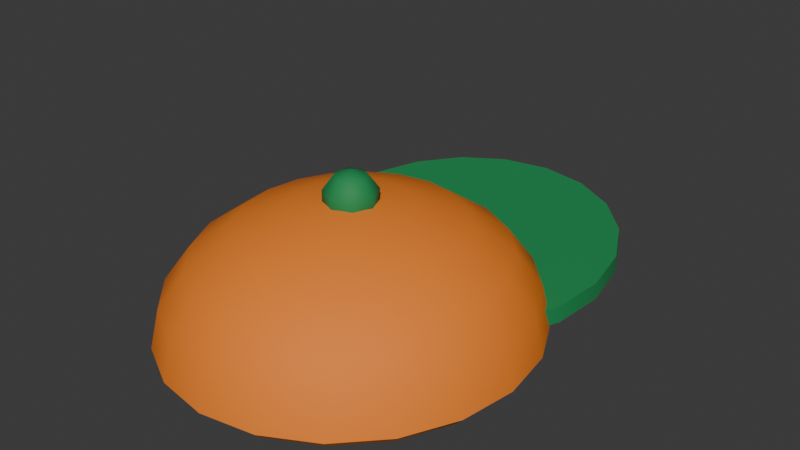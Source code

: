 # Source: acc_cap.blend  (saved by Blender 5.3.31; exported with 4.5.12 LTS)
import bpy
from mathutils import Matrix  # noqa: F401  (used for matrix-valued properties, if any)

bpy.ops.wm.read_factory_settings(use_empty=True)
scene = bpy.context.scene
scene.name = 'Scene'

# ---- collections
col_collection = bpy.data.collections.new('Collection'); scene.collection.children.link(col_collection)

# ---- materials (node trees are filled in below, after node groups)
mat_cap = bpy.data.materials.new('Cap')
mat_cap.diffuse_color = (0.9131, 0.2232, 0.0137, 1.0)
mat_visor = bpy.data.materials.new('Visor')
mat_visor.diffuse_color = (0.0137, 0.2542, 0.07227, 1.0)

# ---- material node trees
mat_cap.use_nodes = True; mat_cap.node_tree.nodes.clear()
_N = mat_cap.node_tree.nodes; _L = mat_cap.node_tree.links
n0 = _N.new('ShaderNodeBsdfPrincipled'); n0.name = 'Principled BSDF'; n0.location = (-200, 100)
n0.inputs[0].default_value = (0.9131, 0.2232, 0.0137, 1.0)
n0.inputs[2].default_value = 0.75
n0.inputs[10].default_value = 0.005
n1 = _N.new('ShaderNodeOutputMaterial'); n1.name = 'Material Output'; n1.location = (200, 100)
_L.new(n0.outputs[0], n1.inputs[0])
n1.is_active_output = True
mat_visor.use_nodes = True; mat_visor.node_tree.nodes.clear()
_N = mat_visor.node_tree.nodes; _L = mat_visor.node_tree.links
n0 = _N.new('ShaderNodeBsdfPrincipled'); n0.name = 'Principled BSDF'; n0.location = (-200, 100)
n0.inputs[0].default_value = (0.0137, 0.2542, 0.07227, 1.0)
n0.inputs[2].default_value = 0.75
n0.inputs[10].default_value = 0.005
n1 = _N.new('ShaderNodeOutputMaterial'); n1.name = 'Material Output'; n1.location = (200, 100)
_L.new(n0.outputs[0], n1.inputs[0])
n1.is_active_output = True

# ---- world
world_world = bpy.data.worlds.new('World'); scene.world = world_world
world_world.use_nodes = True; world_world.node_tree.nodes.clear()
_N = world_world.node_tree.nodes; _L = world_world.node_tree.links
n0 = _N.new('ShaderNodeOutputWorld'); n0.name = 'World Output'; n0.location = (200, 100)
n1 = _N.new('ShaderNodeBackground'); n1.name = 'Background'; n1.location = (-200, 100)
n1.inputs[0].default_value = (0.05088, 0.05088, 0.05088, 1.0)
_L.new(n1.outputs[0], n0.inputs[0])
n0.is_active_output = True
world_world.color = (0.05088, 0.05088, 0.05088)
world_world.sun_shadow_jitter_overblur = 0.0

# ---- meshes
me_sphere = bpy.data.meshes.new('Sphere')
me_sphere.from_pydata([(0.0, 0.0, 0.3), (0.0, 0.2469, 0.2465), (0.0, 0.3994, 0.1065), (0.0, 0.42, 0.02), (0.0, 0.3994, 0.0), (0.0, 0.3398, 0.0), (0.0, 0.2469, 0.0), (0.0, 0.0, 0.0), (0.0382, 0.1234, 0.2863), (0.07265, 0.2348, 0.2465), (0.1, 0.3232, 0.1846), (0.1176, 0.3799, 0.1065), (0.1236, 0.3994, 0.02), (0.1176, 0.3799, 0.0), (0.1, 0.3232, 0.0), (0.07265, 0.2348, 0.0), (0.0382, 0.1234, 0.0), (0.07265, 0.105, 0.2863), (0.1382, 0.1997, 0.2465), (0.1902, 0.2749, 0.1846), (0.2236, 0.3232, 0.1065), (0.2351, 0.3398, 0.02), (0.2236, 0.3232, 0.0), (0.1902, 0.2749, 0.0), (0.1382, 0.1997, 0.0), (0.07265, 0.105, 0.0), (0.1, 0.07629, 0.2863), (0.1902, 0.1451, 0.2465), (0.2618, 0.1997, 0.1846), (0.3078, 0.2348, 0.1065), (0.3236, 0.2469, 0.02), (0.3078, 0.2348, 0.0), (0.2618, 0.1997, 0.0), (0.1902, 0.1451, 0.0), (0.1, 0.07629, 0.0), (0.1176, 0.04011, 0.2863), (0.2236, 0.07629, 0.2465), (0.3078, 0.105, 0.1846), (0.3618, 0.1234, 0.1065), (0.3804, 0.1298, 0.02), (0.3618, 0.1234, 0.0), (0.3078, 0.105, 0.0), (0.2236, 0.07629, 0.0), (0.1176, 0.04011, 0.0), (0.1236, -3.912e-09, 0.2863), (0.2351, 0.0, 0.2465), (0.3236, -7.823e-09, 0.1846), (0.3804, -7.823e-09, 0.1065), (0.4, 0.0, 0.02), (0.3804, -7.823e-09, 0.0), (0.3236, -7.823e-09, 0.0), (0.2351, 0.0, 0.0), (0.1236, -3.912e-09, 0.0), (0.1176, -0.04011, 0.2863), (0.2236, -0.07629, 0.2465), (0.3078, -0.105, 0.1846), (0.3618, -0.1234, 0.1065), (0.3804, -0.1298, 0.02), (0.3618, -0.1234, 0.0), (0.3078, -0.105, 0.0), (0.2236, -0.07629, 0.0), (0.1176, -0.04011, 0.0), (0.1, -0.07629, 0.2863), (0.1902, -0.1451, 0.2465), (0.2618, -0.1997, 0.1846), (0.3078, -0.2348, 0.1065), (0.3236, -0.2469, 0.02), (0.3078, -0.2348, 0.0), (0.2618, -0.1997, 0.0), (0.1902, -0.1451, 0.0), (0.1, -0.07629, 0.0), (0.07265, -0.105, 0.2863), (0.1382, -0.1997, 0.2465), (0.1902, -0.2749, 0.1846), (0.2236, -0.3232, 0.1065), (0.2351, -0.3398, 0.02), (0.2236, -0.3232, 0.0), (0.1902, -0.2749, 0.0), (0.1382, -0.1997, 0.0), (0.07265, -0.105, 0.0), (0.0382, -0.1234, 0.2863), (0.07265, -0.2348, 0.2465), (0.1, -0.3232, 0.1846), (0.1176, -0.3799, 0.1065), (0.1236, -0.3994, 0.02), (0.1176, -0.3799, 0.0), (0.1, -0.3232, 0.0), (0.07265, -0.2348, 0.0), (0.0382, -0.1234, 0.0), (3.725e-09, -0.1298, 0.2863), (-1.49e-08, -0.2469, 0.2465), (-7.451e-09, -0.3398, 0.1846), (-3.725e-08, -0.3994, 0.1065), (0.0, -0.42, 0.02), (-3.725e-08, -0.3994, 0.0), (-7.451e-09, -0.3398, 0.0), (-1.49e-08, -0.2469, 0.0), (3.725e-09, -0.1298, 0.0), (-0.0382, -0.1234, 0.2863), (-0.07265, -0.2348, 0.2465), (-0.1, -0.3232, 0.1846), (-0.1176, -0.3799, 0.1065), (-0.1236, -0.3994, 0.02), (-0.1176, -0.3799, 0.0), (-0.1, -0.3232, 0.0), (-0.07265, -0.2348, 0.0), (-0.0382, -0.1234, 0.0), (-0.07265, -0.105, 0.2863), (-0.1382, -0.1997, 0.2465), (-0.1902, -0.2749, 0.1846), (-0.2236, -0.3232, 0.1065), (-0.2351, -0.3398, 0.02), (-0.2236, -0.3232, 0.0), (-0.1902, -0.2749, 0.0), (-0.1382, -0.1997, 0.0), (-0.07265, -0.105, 0.0), (-0.1, -0.07629, 0.2863), (-0.1902, -0.1451, 0.2465), (-0.2618, -0.1997, 0.1846), (-0.3078, -0.2348, 0.1065), (-0.3236, -0.2469, 0.02), (-0.3078, -0.2348, 0.0), (-0.2618, -0.1997, 0.0), (-0.1902, -0.1451, 0.0), (-0.1, -0.07629, 0.0), (-0.1176, -0.04011, 0.2863), (-0.2236, -0.07629, 0.2465), (-0.3078, -0.105, 0.1846), (-0.3618, -0.1234, 0.1065), (-0.3804, -0.1298, 0.02), (-0.3618, -0.1234, 0.0), (-0.3078, -0.105, 0.0), (-0.2236, -0.07629, 0.0), (-0.1176, -0.04011, 0.0), (-0.1236, 0.0, 0.2863), (-0.2351, 1.565e-08, 0.2465), (-0.3236, 7.823e-09, 0.1846), (-0.3804, 5.476e-08, 0.1065), (-0.4, 2.347e-08, 0.02), (-0.3804, 5.476e-08, 0.0), (-0.3236, 7.823e-09, 0.0), (-0.2351, 1.565e-08, 0.0), (-0.1236, 0.0, 0.0), (-0.1176, 0.04011, 0.2863), (-0.2236, 0.07629, 0.2465), (-0.3078, 0.105, 0.1846), (-0.3618, 0.1234, 0.1065), (-0.3804, 0.1298, 0.02), (-0.3618, 0.1234, 0.0), (-0.3078, 0.105, 0.0), (-0.2236, 0.07629, 0.0), (-0.1176, 0.04011, 0.0), (-0.1, 0.07629, 0.2863), (-0.1902, 0.1451, 0.2465), (-0.2618, 0.1997, 0.1846), (-0.3078, 0.2348, 0.1065), (-0.3236, 0.2469, 0.02), (-0.3078, 0.2348, 0.0), (-0.2618, 0.1997, 0.0), (-0.1902, 0.1451, 0.0), (-0.1, 0.07629, 0.0), (-0.07265, 0.105, 0.2863), (-0.1382, 0.1997, 0.2465), (-0.1902, 0.2749, 0.1846), (-0.2236, 0.3232, 0.1065), (-0.2351, 0.3398, 0.02), (-0.2236, 0.3232, 0.0), (-0.1902, 0.2749, 0.0), (-0.1382, 0.1997, 0.0), (-0.07265, 0.105, 0.0), (-0.0382, 0.1234, 0.2863), (-0.07265, 0.2348, 0.2465), (-0.1, 0.3232, 0.1846), (-0.1176, 0.3799, 0.1065), (-0.1236, 0.3994, 0.02), (-0.1176, 0.3799, 0.0), (-0.1, 0.3232, 0.0), (-0.07265, 0.2348, 0.0), (-0.0382, 0.1234, 0.0), (0.0, 0.1298, 0.2863), (7.451e-09, 0.3398, 0.1846), (0.0, 0.1298, 0.0), (0.0, 0.7202, 0.07604), (0.0, 0.7162, 0.1158), (0.1112, 0.7027, 0.07428), (0.1112, 0.6987, 0.1141), (0.2116, 0.6518, 0.06918), (0.2116, 0.6478, 0.109), (0.2912, 0.5725, 0.06122), (0.2912, 0.5685, 0.101), (0.3424, 0.4727, 0.05121), (0.3424, 0.4687, 0.09101), (0.36, 0.362, 0.0401), (0.36, 0.358, 0.0799), (0.3424, 0.2513, 0.02899), (0.3424, 0.2473, 0.06879), (0.2912, 0.1515, 0.01897), (0.2912, 0.1475, 0.05878), (0.2116, 0.07221, 0.01102), (0.2116, 0.06821, 0.05082), (0.1112, 0.02133, 0.005919), (0.1112, 0.01733, 0.04572), (0.0, 0.003795, 0.00416), (0.0, -0.0001982, 0.04396), (-0.1112, 0.02133, 0.005919), (-0.1112, 0.01733, 0.04572), (-0.2116, 0.07221, 0.01102), (-0.2116, 0.06821, 0.05082), (-0.2912, 0.1515, 0.01897), (-0.2912, 0.1475, 0.05878), (-0.3424, 0.2513, 0.02899), (-0.3424, 0.2473, 0.06879), (-0.36, 0.362, 0.0401), (-0.36, 0.358, 0.0799), (-0.3424, 0.4727, 0.05121), (-0.3424, 0.4687, 0.09101), (-0.2912, 0.5725, 0.06122), (-0.2912, 0.5685, 0.101), (-0.2116, 0.6518, 0.06918), (-0.2116, 0.6478, 0.109), (-0.1112, 0.7027, 0.07428), (-0.1112, 0.6987, 0.1141), (0.0, 0.0, 0.36), (0.0, 0.03527, 0.3485), (0.0, 0.03527, 0.2515), (0.0, 0.0, 0.24), (0.02494, 0.02494, 0.3485), (0.04035, 0.04035, 0.3185), (0.04035, 0.04035, 0.2815), (0.02494, 0.02494, 0.2515), (0.03527, 0.0, 0.3485), (0.05706, 0.0, 0.3185), (0.05706, 0.0, 0.2815), (0.03527, 0.0, 0.2515), (0.02494, -0.02494, 0.3485), (0.04035, -0.04035, 0.3185), (0.04035, -0.04035, 0.2815), (0.02494, -0.02494, 0.2515), (0.0, -0.03527, 0.3485), (0.0, -0.05706, 0.3185), (0.0, -0.05706, 0.2815), (0.0, -0.03527, 0.2515), (-0.02494, -0.02494, 0.3485), (-0.04035, -0.04035, 0.3185), (-0.04035, -0.04035, 0.2815), (-0.02494, -0.02494, 0.2515), (-0.03527, 0.0, 0.3485), (-0.05706, 0.0, 0.3185), (-0.05706, 0.0, 0.2815), (-0.03527, 0.0, 0.2515), (-0.02494, 0.02494, 0.3485), (-0.04035, 0.04035, 0.3185), (-0.04035, 0.04035, 0.2815), (-0.02494, 0.02494, 0.2515), (0.0, 0.05706, 0.3185), (0.0, 0.05706, 0.2815)], [], [(5, 4, 13, 14), (2, 180, 10, 11), (179, 0, 8), (6, 5, 14, 15), (3, 2, 11, 12), (1, 179, 8, 9), (181, 6, 15, 16), (4, 3, 12, 13), (180, 1, 9, 10), (7, 181, 16), (11, 10, 19, 20), (8, 0, 17), (15, 14, 23, 24), (12, 11, 20, 21), (9, 8, 17, 18), (16, 15, 24, 25), (13, 12, 21, 22), (10, 9, 18, 19), (7, 16, 25), (14, 13, 22, 23), (7, 25, 34), (23, 22, 31, 32), (20, 19, 28, 29), (17, 0, 26), (24, 23, 32, 33), (21, 20, 29, 30), (18, 17, 26, 27), (25, 24, 33, 34), (22, 21, 30, 31), (19, 18, 27, 28), (31, 30, 39, 40), (28, 27, 36, 37), (7, 34, 43), (32, 31, 40, 41), (29, 28, 37, 38), (26, 0, 35), (33, 32, 41, 42), (30, 29, 38, 39), (27, 26, 35, 36), (34, 33, 42, 43), (36, 35, 44, 45), (43, 42, 51, 52), (40, 39, 48, 49), (37, 36, 45, 46), (7, 43, 52), (41, 40, 49, 50), (38, 37, 46, 47), (35, 0, 44), (42, 41, 50, 51), (39, 38, 47, 48), (48, 47, 56, 57), (45, 44, 53, 54), (52, 51, 60, 61), (49, 48, 57, 58), (46, 45, 54, 55), (7, 52, 61), (50, 49, 58, 59), (47, 46, 55, 56), (44, 0, 53), (51, 50, 59, 60), (53, 0, 62), (60, 59, 68, 69), (57, 56, 65, 66), (54, 53, 62, 63), (61, 60, 69, 70), (58, 57, 66, 67), (55, 54, 63, 64), (7, 61, 70), (59, 58, 67, 68), (56, 55, 64, 65), (68, 67, 76, 77), (65, 64, 73, 74), (62, 0, 71), (69, 68, 77, 78), (66, 65, 74, 75), (63, 62, 71, 72), (70, 69, 78, 79), (67, 66, 75, 76), (64, 63, 72, 73), (7, 70, 79), (73, 72, 81, 82), (7, 79, 88), (77, 76, 85, 86), (74, 73, 82, 83), (71, 0, 80), (78, 77, 86, 87), (75, 74, 83, 84), (72, 71, 80, 81), (79, 78, 87, 88), (76, 75, 84, 85), (85, 84, 93, 94), (82, 81, 90, 91), (7, 88, 97), (86, 85, 94, 95), (83, 82, 91, 92), (80, 0, 89), (87, 86, 95, 96), (84, 83, 92, 93), (81, 80, 89, 90), (88, 87, 96, 97), (90, 89, 98, 99), (97, 96, 105, 106), (94, 93, 102, 103), (91, 90, 99, 100), (7, 97, 106), (95, 94, 103, 104), (92, 91, 100, 101), (89, 0, 98), (96, 95, 104, 105), (93, 92, 101, 102), (105, 104, 113, 114), (102, 101, 110, 111), (99, 98, 107, 108), (106, 105, 114, 115), (103, 102, 111, 112), (100, 99, 108, 109), (7, 106, 115), (104, 103, 112, 113), (101, 100, 109, 110), (98, 0, 107), (110, 109, 118, 119), (107, 0, 116), (114, 113, 122, 123), (111, 110, 119, 120), (108, 107, 116, 117), (115, 114, 123, 124), (112, 111, 120, 121), (109, 108, 117, 118), (7, 115, 124), (113, 112, 121, 122), (122, 121, 130, 131), (119, 118, 127, 128), (116, 0, 125), (123, 122, 131, 132), (120, 119, 128, 129), (117, 116, 125, 126), (124, 123, 132, 133), (121, 120, 129, 130), (118, 117, 126, 127), (7, 124, 133), (127, 126, 135, 136), (7, 133, 142), (131, 130, 139, 140), (128, 127, 136, 137), (125, 0, 134), (132, 131, 140, 141), (129, 128, 137, 138), (126, 125, 134, 135), (133, 132, 141, 142), (130, 129, 138, 139), (142, 141, 150, 151), (139, 138, 147, 148), (136, 135, 144, 145), (7, 142, 151), (140, 139, 148, 149), (137, 136, 145, 146), (134, 0, 143), (141, 140, 149, 150), (138, 137, 146, 147), (135, 134, 143, 144), (147, 146, 155, 156), (144, 143, 152, 153), (151, 150, 159, 160), (148, 147, 156, 157), (145, 144, 153, 154), (7, 151, 160), (149, 148, 157, 158), (146, 145, 154, 155), (143, 0, 152), (150, 149, 158, 159), (152, 0, 161), (159, 158, 167, 168), (156, 155, 164, 165), (153, 152, 161, 162), (160, 159, 168, 169), (157, 156, 165, 166), (154, 153, 162, 163), (7, 160, 169), (158, 157, 166, 167), (155, 154, 163, 164), (164, 163, 172, 173), (161, 0, 170), (168, 167, 176, 177), (165, 164, 173, 174), (162, 161, 170, 171), (169, 168, 177, 178), (166, 165, 174, 175), (163, 162, 171, 172), (7, 169, 178), (167, 166, 175, 176), (7, 178, 181), (176, 175, 4, 5), (173, 172, 180, 2), (170, 0, 179), (177, 176, 5, 6), (174, 173, 2, 3), (171, 170, 179, 1), (178, 177, 6, 181), (175, 174, 3, 4), (172, 171, 1, 180), (182, 183, 185, 184), (184, 185, 187, 186), (186, 187, 189, 188), (188, 189, 191, 190), (190, 191, 193, 192), (192, 193, 195, 194), (194, 195, 197, 196), (196, 197, 199, 198), (198, 199, 201, 200), (200, 201, 203, 202), (202, 203, 205, 204), (204, 205, 207, 206), (206, 207, 209, 208), (208, 209, 211, 210), (210, 211, 213, 212), (212, 213, 215, 214), (214, 215, 217, 216), (216, 217, 219, 218), (185, 183, 221, 219, 217, 215, 213, 211, 209, 207, 205, 203, 201, 199, 197, 195, 193, 191, 189, 187), (218, 219, 221, 220), (220, 221, 183, 182), (182, 184, 186, 188, 190, 192, 194, 196, 198, 200, 202, 204, 206, 208, 210, 212, 214, 216, 218, 220), (225, 224, 229), (255, 254, 227, 228), (223, 222, 226), (224, 255, 228, 229), (254, 223, 226, 227), (229, 228, 232, 233), (227, 226, 230, 231), (225, 229, 233), (228, 227, 231, 232), (226, 222, 230), (233, 232, 236, 237), (231, 230, 234, 235), (225, 233, 237), (232, 231, 235, 236), (230, 222, 234), (237, 236, 240, 241), (235, 234, 238, 239), (225, 237, 241), (236, 235, 239, 240), (234, 222, 238), (241, 240, 244, 245), (239, 238, 242, 243), (225, 241, 245), (240, 239, 243, 244), (238, 222, 242), (245, 244, 248, 249), (243, 242, 246, 247), (225, 245, 249), (244, 243, 247, 248), (242, 222, 246), (249, 248, 252, 253), (247, 246, 250, 251), (225, 249, 253), (248, 247, 251, 252), (246, 222, 250), (253, 252, 255, 224), (251, 250, 223, 254), (225, 253, 224), (252, 251, 254, 255), (250, 222, 223)])
me_sphere.polygons.foreach_set('use_smooth', [True] * 262)
me_sphere.polygons.foreach_set('material_index', [0, 0, 0, 0, 0, 0, 0, 0, 0, 0, 0, 0, 0, 0, 0, 0, 0, 0, 0, 0, 0, 0, 0, 0, 0, 0, 0, 0, 0, 0, 0, 0, 0, 0, 0, 0, 0, 0, 0, 0, 0, 0, 0, 0, 0, 0, 0, 0, 0, 0, 0, 0, 0, 0, 0, 0, 0, 0, 0, 0, 0, 0, 0, 0, 0, 0, 0, 0, 0, 0, 0, 0, 0, 0, 0, 0, 0, 0, 0, 0, 0, 0, 0, 0, 0, 0, 0, 0, 0, 0, 0, 0, 0, 0, 0, 0, 0, 0, 0, 0, 0, 0, 0, 0, 0, 0, 0, 0, 0, 0, 0, 0, 0, 0, 0, 0, 0, 0, 0, 0, 0, 0, 0, 0, 0, 0, 0, 0, 0, 0, 0, 0, 0, 0, 0, 0, 0, 0, 0, 0, 0, 0, 0, 0, 0, 0, 0, 0, 0, 0, 0, 0, 0, 0, 0, 0, 0, 0, 0, 0, 0, 0, 0, 0, 0, 0, 0, 0, 0, 0, 0, 0, 0, 0, 0, 0, 0, 0, 0, 0, 0, 0, 0, 0, 0, 0, 0, 0, 0, 0, 0, 0, 0, 0, 0, 0, 0, 0, 0, 0, 1, 1, 1, 1, 1, 1, 1, 1, 1, 1, 1, 1, 1, 1, 1, 1, 1, 1, 1, 1, 1, 1, 1, 1, 1, 1, 1, 1, 1, 1, 1, 1, 1, 1, 1, 1, 1, 1, 1, 1, 1, 1, 1, 1, 1, 1, 1, 1, 1, 1, 1, 1, 1, 1, 1, 1, 1, 1, 1, 1, 1, 1])
_k = set([(3, 12), (3, 174), (4, 13), (4, 175), (12, 21), (13, 22), (21, 30), (22, 31), (30, 39), (31, 40), (39, 48), (40, 49), (48, 57), (49, 58), (57, 66), (58, 67), (66, 75), (67, 76), (75, 84), (76, 85), (84, 93), (85, 94), (93, 102), (94, 103), (102, 111), (103, 112), (111, 120), (112, 121), (120, 129), (121, 130), (129, 138), (130, 139), (138, 147), (139, 148), (147, 156), (148, 157), (156, 165), (157, 166), (165, 174), (166, 175), (182, 184), (182, 220), (183, 185), (183, 221), (184, 186), (185, 187), (186, 188), (187, 189), (188, 190), (189, 191), (190, 192), (191, 193), (192, 194), (193, 195), (194, 196), (195, 197), (196, 198), (197, 199), (198, 200), (199, 201), (200, 202), (201, 203), (202, 204), (203, 205), (204, 206), (205, 207), (206, 208), (207, 209), (208, 210), (209, 211), (210, 212), (211, 213), (212, 214), (213, 215), (214, 216), (215, 217), (216, 218), (217, 219), (218, 220), (219, 221), (227, 228), (231, 232), (235, 236), (239, 240), (243, 244), (247, 248), (251, 252), (254, 255)])
me_sphere.attributes.new('sharp_edge', 'BOOLEAN', 'EDGE').data.foreach_set('value', [ (min(e.vertices), max(e.vertices)) in _k for e in me_sphere.edges])
_uv = me_sphere.uv_layers.new(name='UVMap')
_uv.uv.foreach_set('vector', [0.75, 0.3, 0.75, 0.4, 0.7, 0.4, 0.7, 0.3, 0.75, 0.6, 0.75, 0.7, 0.7, 0.7, 0.7, 0.6, 0.75, 0.9, 0.725, 1.0, 0.7, 0.9, 0.75, 0.2, 0.75, 0.3, 0.7, 0.3, 0.7, 0.2, 0.75, 0.5, 0.75, 0.6, 0.7, 0.6, 0.7, 0.5, 0.75, 0.8, 0.75, 0.9, 0.7, 0.9, 0.7, 0.8, 0.75, 0.1, 0.75, 0.2, 0.7, 0.2, 0.7, 0.1, 0.75, 0.4, 0.75, 0.5, 0.7, 0.5, 0.7, 0.4, 0.75, 0.7, 0.75, 0.8, 0.7, 0.8, 0.7, 0.7, 0.725, 0.0, 0.75, 0.1, 0.7, 0.1, 0.7, 0.6, 0.7, 0.7, 0.65, 0.7, 0.65, 0.6, 0.7, 0.9, 0.675, 1.0, 0.65, 0.9, 0.7, 0.2, 0.7, 0.3, 0.65, 0.3, 0.65, 0.2, 0.7, 0.5, 0.7, 0.6, 0.65, 0.6, 0.65, 0.5, 0.7, 0.8, 0.7, 0.9, 0.65, 0.9, 0.65, 0.8, 0.7, 0.1, 0.7, 0.2, 0.65, 0.2, 0.65, 0.1, 0.7, 0.4, 0.7, 0.5, 0.65, 0.5, 0.65, 0.4, 0.7, 0.7, 0.7, 0.8, 0.65, 0.8, 0.65, 0.7, 0.675, 0.0, 0.7, 0.1, 0.65, 0.1, 0.7, 0.3, 0.7, 0.4, 0.65, 0.4, 0.65, 0.3, 0.625, 0.0, 0.65, 0.1, 0.6, 0.1, 0.65, 0.3, 0.65, 0.4, 0.6, 0.4, 0.6, 0.3, 0.65, 0.6, 0.65, 0.7, 0.6, 0.7, 0.6, 0.6, 0.65, 0.9, 0.625, 1.0, 0.6, 0.9, 0.65, 0.2, 0.65, 0.3, 0.6, 0.3, 0.6, 0.2, 0.65, 0.5, 0.65, 0.6, 0.6, 0.6, 0.6, 0.5, 0.65, 0.8, 0.65, 0.9, 0.6, 0.9, 0.6, 0.8, 0.65, 0.1, 0.65, 0.2, 0.6, 0.2, 0.6, 0.1, 0.65, 0.4, 0.65, 0.5, 0.6, 0.5, 0.6, 0.4, 0.65, 0.7, 0.65, 0.8, 0.6, 0.8, 0.6, 0.7, 0.6, 0.4, 0.6, 0.5, 0.55, 0.5, 0.55, 0.4, 0.6, 0.7, 0.6, 0.8, 0.55, 0.8, 0.55, 0.7, 0.575, 0.0, 0.6, 0.1, 0.55, 0.1, 0.6, 0.3, 0.6, 0.4, 0.55, 0.4, 0.55, 0.3, 0.6, 0.6, 0.6, 0.7, 0.55, 0.7, 0.55, 0.6, 0.6, 0.9, 0.575, 1.0, 0.55, 0.9, 0.6, 0.2, 0.6, 0.3, 0.55, 0.3, 0.55, 0.2, 0.6, 0.5, 0.6, 0.6, 0.55, 0.6, 0.55, 0.5, 0.6, 0.8, 0.6, 0.9, 0.55, 0.9, 0.55, 0.8, 0.6, 0.1, 0.6, 0.2, 0.55, 0.2, 0.55, 0.1, 0.55, 0.8, 0.55, 0.9, 0.5, 0.9, 0.5, 0.8, 0.55, 0.1, 0.55, 0.2, 0.5, 0.2, 0.5, 0.1, 0.55, 0.4, 0.55, 0.5, 0.5, 0.5, 0.5, 0.4, 0.55, 0.7, 0.55, 0.8, 0.5, 0.8, 0.5, 0.7, 0.525, 0.0, 0.55, 0.1, 0.5, 0.1, 0.55, 0.3, 0.55, 0.4, 0.5, 0.4, 0.5, 0.3, 0.55, 0.6, 0.55, 0.7, 0.5, 0.7, 0.5, 0.6, 0.55, 0.9, 0.525, 1.0, 0.5, 0.9, 0.55, 0.2, 0.55, 0.3, 0.5, 0.3, 0.5, 0.2, 0.55, 0.5, 0.55, 0.6, 0.5, 0.6, 0.5, 0.5, 0.5, 0.5, 0.5, 0.6, 0.45, 0.6, 0.45, 0.5, 0.5, 0.8, 0.5, 0.9, 0.45, 0.9, 0.45, 0.8, 0.5, 0.1, 0.5, 0.2, 0.45, 0.2, 0.45, 0.1, 0.5, 0.4, 0.5, 0.5, 0.45, 0.5, 0.45, 0.4, 0.5, 0.7, 0.5, 0.8, 0.45, 0.8, 0.45, 0.7, 0.475, 0.0, 0.5, 0.1, 0.45, 0.1, 0.5, 0.3, 0.5, 0.4, 0.45, 0.4, 0.45, 0.3, 0.5, 0.6, 0.5, 0.7, 0.45, 0.7, 0.45, 0.6, 0.5, 0.9, 0.475, 1.0, 0.45, 0.9, 0.5, 0.2, 0.5, 0.3, 0.45, 0.3, 0.45, 0.2, 0.45, 0.9, 0.425, 1.0, 0.4, 0.9, 0.45, 0.2, 0.45, 0.3, 0.4, 0.3, 0.4, 0.2, 0.45, 0.5, 0.45, 0.6, 0.4, 0.6, 0.4, 0.5, 0.45, 0.8, 0.45, 0.9, 0.4, 0.9, 0.4, 0.8, 0.45, 0.1, 0.45, 0.2, 0.4, 0.2, 0.4, 0.1, 0.45, 0.4, 0.45, 0.5, 0.4, 0.5, 0.4, 0.4, 0.45, 0.7, 0.45, 0.8, 0.4, 0.8, 0.4, 0.7, 0.425, 0.0, 0.45, 0.1, 0.4, 0.1, 0.45, 0.3, 0.45, 0.4, 0.4, 0.4, 0.4, 0.3, 0.45, 0.6, 0.45, 0.7, 0.4, 0.7, 0.4, 0.6, 0.4, 0.3, 0.4, 0.4, 0.35, 0.4, 0.35, 0.3, 0.4, 0.6, 0.4, 0.7, 0.35, 0.7, 0.35, 0.6, 0.4, 0.9, 0.375, 1.0, 0.35, 0.9, 0.4, 0.2, 0.4, 0.3, 0.35, 0.3, 0.35, 0.2, 0.4, 0.5, 0.4, 0.6, 0.35, 0.6, 0.35, 0.5, 0.4, 0.8, 0.4, 0.9, 0.35, 0.9, 0.35, 0.8, 0.4, 0.1, 0.4, 0.2, 0.35, 0.2, 0.35, 0.1, 0.4, 0.4, 0.4, 0.5, 0.35, 0.5, 0.35, 0.4, 0.4, 0.7, 0.4, 0.8, 0.35, 0.8, 0.35, 0.7, 0.375, 0.0, 0.4, 0.1, 0.35, 0.1, 0.35, 0.7, 0.35, 0.8, 0.3, 0.8, 0.3, 0.7, 0.325, 0.0, 0.35, 0.1, 0.3, 0.1, 0.35, 0.3, 0.35, 0.4, 0.3, 0.4, 0.3, 0.3, 0.35, 0.6, 0.35, 0.7, 0.3, 0.7, 0.3, 0.6, 0.35, 0.9, 0.325, 1.0, 0.3, 0.9, 0.35, 0.2, 0.35, 0.3, 0.3, 0.3, 0.3, 0.2, 0.35, 0.5, 0.35, 0.6, 0.3, 0.6, 0.3, 0.5, 0.35, 0.8, 0.35, 0.9, 0.3, 0.9, 0.3, 0.8, 0.35, 0.1, 0.35, 0.2, 0.3, 0.2, 0.3, 0.1, 0.35, 0.4, 0.35, 0.5, 0.3, 0.5, 0.3, 0.4, 0.3, 0.4, 0.3, 0.5, 0.25, 0.5, 0.25, 0.4, 0.3, 0.7, 0.3, 0.8, 0.25, 0.8, 0.25, 0.7, 0.275, 0.0, 0.3, 0.1, 0.25, 0.1, 0.3, 0.3, 0.3, 0.4, 0.25, 0.4, 0.25, 0.3, 0.3, 0.6, 0.3, 0.7, 0.25, 0.7, 0.25, 0.6, 0.3, 0.9, 0.275, 1.0, 0.25, 0.9, 0.3, 0.2, 0.3, 0.3, 0.25, 0.3, 0.25, 0.2, 0.3, 0.5, 0.3, 0.6, 0.25, 0.6, 0.25, 0.5, 0.3, 0.8, 0.3, 0.9, 0.25, 0.9, 0.25, 0.8, 0.3, 0.1, 0.3, 0.2, 0.25, 0.2, 0.25, 0.1, 0.25, 0.8, 0.25, 0.9, 0.2, 0.9, 0.2, 0.8, 0.25, 0.1, 0.25, 0.2, 0.2, 0.2, 0.2, 0.1, 0.25, 0.4, 0.25, 0.5, 0.2, 0.5, 0.2, 0.4, 0.25, 0.7, 0.25, 0.8, 0.2, 0.8, 0.2, 0.7, 0.225, 0.0, 0.25, 0.1, 0.2, 0.1, 0.25, 0.3, 0.25, 0.4, 0.2, 0.4, 0.2, 0.3, 0.25, 0.6, 0.25, 0.7, 0.2, 0.7, 0.2, 0.6, 0.25, 0.9, 0.225, 1.0, 0.2, 0.9, 0.25, 0.2, 0.25, 0.3, 0.2, 0.3, 0.2, 0.2, 0.25, 0.5, 0.25, 0.6, 0.2, 0.6, 0.2, 0.5, 0.2, 0.2, 0.2, 0.3, 0.15, 0.3, 0.15, 0.2, 0.2, 0.5, 0.2, 0.6, 0.15, 0.6, 0.15, 0.5, 0.2, 0.8, 0.2, 0.9, 0.15, 0.9, 0.15, 0.8, 0.2, 0.1, 0.2, 0.2, 0.15, 0.2, 0.15, 0.1, 0.2, 0.4, 0.2, 0.5, 0.15, 0.5, 0.15, 0.4, 0.2, 0.7, 0.2, 0.8, 0.15, 0.8, 0.15, 0.7, 0.175, 0.0, 0.2, 0.1, 0.15, 0.1, 0.2, 0.3, 0.2, 0.4, 0.15, 0.4, 0.15, 0.3, 0.2, 0.6, 0.2, 0.7, 0.15, 0.7, 0.15, 0.6, 0.2, 0.9, 0.175, 1.0, 0.15, 0.9, 0.15, 0.6, 0.15, 0.7, 0.1, 0.7, 0.1, 0.6, 0.15, 0.9, 0.125, 1.0, 0.1, 0.9, 0.15, 0.2, 0.15, 0.3, 0.1, 0.3, 0.1, 0.2, 0.15, 0.5, 0.15, 0.6, 0.1, 0.6, 0.1, 0.5, 0.15, 0.8, 0.15, 0.9, 0.1, 0.9, 0.1, 0.8, 0.15, 0.1, 0.15, 0.2, 0.1, 0.2, 0.1, 0.1, 0.15, 0.4, 0.15, 0.5, 0.1, 0.5, 0.1, 0.4, 0.15, 0.7, 0.15, 0.8, 0.1, 0.8, 0.1, 0.7, 0.125, 0.0, 0.15, 0.1, 0.1, 0.1, 0.15, 0.3, 0.15, 0.4, 0.1, 0.4, 0.1, 0.3, 0.1, 0.3, 0.1, 0.4, 0.05, 0.4, 0.05, 0.3, 0.1, 0.6, 0.1, 0.7, 0.05, 0.7, 0.05, 0.6, 0.1, 0.9, 0.075, 1.0, 0.05, 0.9, 0.1, 0.2, 0.1, 0.3, 0.05, 0.3, 0.05, 0.2, 0.1, 0.5, 0.1, 0.6, 0.05, 0.6, 0.05, 0.5, 0.1, 0.8, 0.1, 0.9, 0.05, 0.9, 0.05, 0.8, 0.1, 0.1, 0.1, 0.2, 0.05, 0.2, 0.05, 0.1, 0.1, 0.4, 0.1, 0.5, 0.05, 0.5, 0.05, 0.4, 0.1, 0.7, 0.1, 0.8, 0.05, 0.8, 0.05, 0.7, 0.075, 0.0, 0.1, 0.1, 0.05, 0.1, 0.05, 0.7, 0.05, 0.8, 0.0, 0.8, 0.0, 0.7, 0.025, 0.0, 0.05, 0.1, 0.0, 0.1, 0.05, 0.3, 0.05, 0.4, 0.0, 0.4, 0.0, 0.3, 0.05, 0.6, 0.05, 0.7, 0.0, 0.7, 0.0, 0.6, 0.05, 0.9, 0.025, 1.0, 0.0, 0.9, 0.05, 0.2, 0.05, 0.3, 0.0, 0.3, 0.0, 0.2, 0.05, 0.5, 0.05, 0.6, 0.0, 0.6, 0.0, 0.5, 0.05, 0.8, 0.05, 0.9, 0.0, 0.9, 0.0, 0.8, 0.05, 0.1, 0.05, 0.2, 0.0, 0.2, 0.0, 0.1, 0.05, 0.4, 0.05, 0.5, 0.0, 0.5, 0.0, 0.4, 1.0, 0.1, 1.0, 0.2, 0.95, 0.2, 0.95, 0.1, 1.0, 0.4, 1.0, 0.5, 0.95, 0.5, 0.95, 0.4, 1.0, 0.7, 1.0, 0.8, 0.95, 0.8, 0.95, 0.7, 0.975, 0.0, 1.0, 0.1, 0.95, 0.1, 1.0, 0.3, 1.0, 0.4, 0.95, 0.4, 0.95, 0.3, 1.0, 0.6, 1.0, 0.7, 0.95, 0.7, 0.95, 0.6, 1.0, 0.9, 0.975, 1.0, 0.95, 0.9, 1.0, 0.2, 1.0, 0.3, 0.95, 0.3, 0.95, 0.2, 1.0, 0.5, 1.0, 0.6, 0.95, 0.6, 0.95, 0.5, 1.0, 0.8, 1.0, 0.9, 0.95, 0.9, 0.95, 0.8, 0.95, 0.5, 0.95, 0.6, 0.9, 0.6, 0.9, 0.5, 0.95, 0.8, 0.95, 0.9, 0.9, 0.9, 0.9, 0.8, 0.95, 0.1, 0.95, 0.2, 0.9, 0.2, 0.9, 0.1, 0.95, 0.4, 0.95, 0.5, 0.9, 0.5, 0.9, 0.4, 0.95, 0.7, 0.95, 0.8, 0.9, 0.8, 0.9, 0.7, 0.925, 0.0, 0.95, 0.1, 0.9, 0.1, 0.95, 0.3, 0.95, 0.4, 0.9, 0.4, 0.9, 0.3, 0.95, 0.6, 0.95, 0.7, 0.9, 0.7, 0.9, 0.6, 0.95, 0.9, 0.925, 1.0, 0.9, 0.9, 0.95, 0.2, 0.95, 0.3, 0.9, 0.3, 0.9, 0.2, 0.9, 0.9, 0.875, 1.0, 0.85, 0.9, 0.9, 0.2, 0.9, 0.3, 0.85, 0.3, 0.85, 0.2, 0.9, 0.5, 0.9, 0.6, 0.85, 0.6, 0.85, 0.5, 0.9, 0.8, 0.9, 0.9, 0.85, 0.9, 0.85, 0.8, 0.9, 0.1, 0.9, 0.2, 0.85, 0.2, 0.85, 0.1, 0.9, 0.4, 0.9, 0.5, 0.85, 0.5, 0.85, 0.4, 0.9, 0.7, 0.9, 0.8, 0.85, 0.8, 0.85, 0.7, 0.875, 0.0, 0.9, 0.1, 0.85, 0.1, 0.9, 0.3, 0.9, 0.4, 0.85, 0.4, 0.85, 0.3, 0.9, 0.6, 0.9, 0.7, 0.85, 0.7, 0.85, 0.6, 0.85, 0.6, 0.85, 0.7, 0.8, 0.7, 0.8, 0.6, 0.85, 0.9, 0.825, 1.0, 0.8, 0.9, 0.85, 0.2, 0.85, 0.3, 0.8, 0.3, 0.8, 0.2, 0.85, 0.5, 0.85, 0.6, 0.8, 0.6, 0.8, 0.5, 0.85, 0.8, 0.85, 0.9, 0.8, 0.9, 0.8, 0.8, 0.85, 0.1, 0.85, 0.2, 0.8, 0.2, 0.8, 0.1, 0.85, 0.4, 0.85, 0.5, 0.8, 0.5, 0.8, 0.4, 0.85, 0.7, 0.85, 0.8, 0.8, 0.8, 0.8, 0.7, 0.825, 0.0, 0.85, 0.1, 0.8, 0.1, 0.85, 0.3, 0.85, 0.4, 0.8, 0.4, 0.8, 0.3, 0.775, 0.0, 0.8, 0.1, 0.75, 0.1, 0.8, 0.3, 0.8, 0.4, 0.75, 0.4, 0.75, 0.3, 0.8, 0.6, 0.8, 0.7, 0.75, 0.7, 0.75, 0.6, 0.8, 0.9, 0.775, 1.0, 0.75, 0.9, 0.8, 0.2, 0.8, 0.3, 0.75, 0.3, 0.75, 0.2, 0.8, 0.5, 0.8, 0.6, 0.75, 0.6, 0.75, 0.5, 0.8, 0.8, 0.8, 0.9, 0.75, 0.9, 0.75, 0.8, 0.8, 0.1, 0.8, 0.2, 0.75, 0.2, 0.75, 0.1, 0.8, 0.4, 0.8, 0.5, 0.75, 0.5, 0.75, 0.4, 0.8, 0.7, 0.8, 0.8, 0.75, 0.8, 0.75, 0.7, 1.0, 0.5, 1.0, 1.0, 0.95, 1.0, 0.95, 0.5, 0.95, 0.5, 0.95, 1.0, 0.9, 1.0, 0.9, 0.5, 0.9, 0.5, 0.9, 1.0, 0.85, 1.0, 0.85, 0.5, 0.85, 0.5, 0.85, 1.0, 0.8, 1.0, 0.8, 0.5, 0.8, 0.5, 0.8, 1.0, 0.75, 1.0, 0.75, 0.5, 0.75, 0.5, 0.75, 1.0, 0.7, 1.0, 0.7, 0.5, 0.7, 0.5, 0.7, 1.0, 0.65, 1.0, 0.65, 0.5, 0.65, 0.5, 0.65, 1.0, 0.6, 1.0, 0.6, 0.5, 0.6, 0.5, 0.6, 1.0, 0.55, 1.0, 0.55, 0.5, 0.55, 0.5, 0.55, 1.0, 0.5, 1.0, 0.5, 0.5, 0.5, 0.5, 0.5, 1.0, 0.45, 1.0, 0.45, 0.5, 0.45, 0.5, 0.45, 1.0, 0.4, 1.0, 0.4, 0.5, 0.4, 0.5, 0.4, 1.0, 0.35, 1.0, 0.35, 0.5, 0.35, 0.5, 0.35, 1.0, 0.3, 1.0, 0.3, 0.5, 0.3, 0.5, 0.3, 1.0, 0.25, 1.0, 0.25, 0.5, 0.25, 0.5, 0.25, 1.0, 0.2, 1.0, 0.2, 0.5, 0.2, 0.5, 0.2, 1.0, 0.15, 1.0, 0.15, 0.5, 0.15, 0.5, 0.15, 1.0, 0.1, 1.0, 0.1, 0.5, 0.3242, 0.4783, 0.25, 0.49, 0.1758, 0.4783, 0.1089, 0.4442, 0.05584, 0.3911, 0.02175, 0.3242, 0.01, 0.25, 0.02175, 0.1758, 0.05584, 0.1089, 0.1089, 0.05584, 0.1758, 0.02175, 0.25, 0.01, 0.3242, 0.02175, 0.3911, 0.05584, 0.4442, 0.1089, 0.4783, 0.1758, 0.49, 0.25, 0.4783, 0.3242, 0.4442, 0.3911, 0.3911, 0.4442, 0.1, 0.5, 0.1, 1.0, 0.05, 1.0, 0.05, 0.5, 0.05, 0.5, 0.05, 1.0, -1.565e-07, 1.0, -1.565e-07, 0.5, 0.75, 0.49, 0.8242, 0.4783, 0.8911, 0.4442, 0.9442, 0.3911, 0.9783, 0.3242, 0.99, 0.25, 0.9783, 0.1758, 0.9442, 0.1089, 0.8911, 0.05584, 0.8242, 0.02175, 0.75, 0.01, 0.6758, 0.02175, 0.6089, 0.05584, 0.5558, 0.1089, 0.5217, 0.1758, 0.51, 0.25, 0.5217, 0.3242, 0.5558, 0.3911, 0.6089, 0.4442, 0.6758, 0.4783, 0.6875, 0.0, 0.75, 0.2, 0.625, 0.2, 0.75, 0.4, 0.75, 0.6, 0.625, 0.6, 0.625, 0.4, 0.75, 0.8, 0.6875, 1.0, 0.625, 0.8, 0.75, 0.2, 0.75, 0.4, 0.625, 0.4, 0.625, 0.2, 0.75, 0.6, 0.75, 0.8, 0.625, 0.8, 0.625, 0.6, 0.625, 0.2, 0.625, 0.4, 0.5, 0.4, 0.5, 0.2, 0.625, 0.6, 0.625, 0.8, 0.5, 0.8, 0.5, 0.6, 0.5625, 0.0, 0.625, 0.2, 0.5, 0.2, 0.625, 0.4, 0.625, 0.6, 0.5, 0.6, 0.5, 0.4, 0.625, 0.8, 0.5625, 1.0, 0.5, 0.8, 0.5, 0.2, 0.5, 0.4, 0.375, 0.4, 0.375, 0.2, 0.5, 0.6, 0.5, 0.8, 0.375, 0.8, 0.375, 0.6, 0.4375, 0.0, 0.5, 0.2, 0.375, 0.2, 0.5, 0.4, 0.5, 0.6, 0.375, 0.6, 0.375, 0.4, 0.5, 0.8, 0.4375, 1.0, 0.375, 0.8, 0.375, 0.2, 0.375, 0.4, 0.25, 0.4, 0.25, 0.2, 0.375, 0.6, 0.375, 0.8, 0.25, 0.8, 0.25, 0.6, 0.3125, 0.0, 0.375, 0.2, 0.25, 0.2, 0.375, 0.4, 0.375, 0.6, 0.25, 0.6, 0.25, 0.4, 0.375, 0.8, 0.3125, 1.0, 0.25, 0.8, 0.25, 0.2, 0.25, 0.4, 0.125, 0.4, 0.125, 0.2, 0.25, 0.6, 0.25, 0.8, 0.125, 0.8, 0.125, 0.6, 0.1875, 0.0, 0.25, 0.2, 0.125, 0.2, 0.25, 0.4, 0.25, 0.6, 0.125, 0.6, 0.125, 0.4, 0.25, 0.8, 0.1875, 1.0, 0.125, 0.8, 0.125, 0.2, 0.125, 0.4, 0.0, 0.4, 0.0, 0.2, 0.125, 0.6, 0.125, 0.8, 0.0, 0.8, 0.0, 0.6, 0.0625, 0.0, 0.125, 0.2, 0.0, 0.2, 0.125, 0.4, 0.125, 0.6, 0.0, 0.6, 0.0, 0.4, 0.125, 0.8, 0.0625, 1.0, 0.0, 0.8, 1.0, 0.2, 1.0, 0.4, 0.875, 0.4, 0.875, 0.2, 1.0, 0.6, 1.0, 0.8, 0.875, 0.8, 0.875, 0.6, 0.9375, 0.0, 1.0, 0.2, 0.875, 0.2, 1.0, 0.4, 1.0, 0.6, 0.875, 0.6, 0.875, 0.4, 1.0, 0.8, 0.9375, 1.0, 0.875, 0.8, 0.875, 0.2, 0.875, 0.4, 0.75, 0.4, 0.75, 0.2, 0.875, 0.6, 0.875, 0.8, 0.75, 0.8, 0.75, 0.6, 0.8125, 0.0, 0.875, 0.2, 0.75, 0.2, 0.875, 0.4, 0.875, 0.6, 0.75, 0.6, 0.75, 0.4, 0.875, 0.8, 0.8125, 1.0, 0.75, 0.8])
me_sphere.materials.append(mat_cap)
me_sphere.materials.append(mat_visor)
me_sphere.update()

# ---- objects
ob_acccap = bpy.data.objects.new('AccCap', me_sphere)

# ---- transforms, parenting, visibility, modifiers, constraints
ob_acccap.location = (0.0, 0.0, 0.0)

# ---- collection membership
col_collection.objects.link(ob_acccap)

# ---- scene / render settings (as saved in the file)
scene.frame_start = 1; scene.frame_end = 250; scene.frame_set(1)
scene.render.engine = 'BLENDER_EEVEE_NEXT'
scene.render.bake_bias = 0.0
scene.render.bake_samples = 0
scene.render.compositor_device = 'GPU'
scene.eevee.use_volume_custom_range = False
scene.eevee.fast_gi_thickness_near = 0.1
scene.eevee.fast_gi_thickness_far = 0.0
scene.eevee.ray_tracing_options.screen_trace_thickness = 0.1
bpy.context.view_layer.update()

# ---- added for rendering (the .blend has no active camera and no usable light): camera, sun
cam_auto = bpy.data.cameras.new('AutoCamera')
cam_auto.lens = 50.0
cam_auto.sensor_width = 36.0
cam_auto.clip_end = 1000.0
ob_auto_camera = bpy.data.objects.new('AutoCamera', cam_auto)
scene.collection.objects.link(ob_auto_camera)
ob_auto_camera.location = (1.33105, -1.44717, 1.24484)
ob_auto_camera.rotation_euler = (1.09748, -7.21219e-08, 0.694738)
scene.camera = ob_auto_camera
light_auto_sun = bpy.data.lights.new('AutoSun', 'SUN')
light_auto_sun.energy = 3.0
light_auto_sun.angle = 0.0523599
ob_auto_sun = bpy.data.objects.new('AutoSun', light_auto_sun)
scene.collection.objects.link(ob_auto_sun)
ob_auto_sun.rotation_euler = (0.872665, 0.174533, 0.523599)
bpy.context.view_layer.update()
